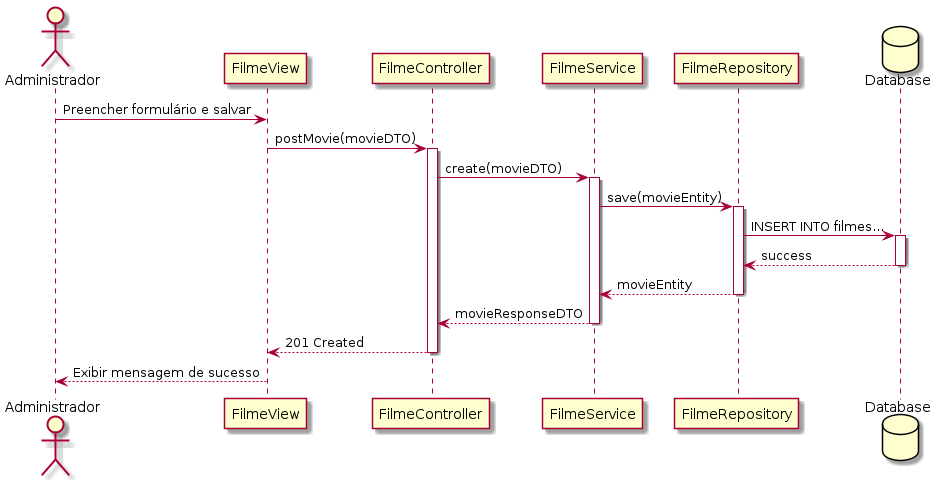

The diagram above was rendered by PlantUML. Its source (embedded in the PNG):
@startuml Diagrama de Sequência - Cadastrar Filme

actor "Administrador" as Admin
participant "FilmeView" as View
participant "FilmeController" as Ctrl
participant "FilmeService" as Svc
participant "FilmeRepository" as Repo
database "Database" as DB

Admin -> View : Preencher formulário e salvar
View -> Ctrl : postMovie(movieDTO)
activate Ctrl

Ctrl -> Svc : create(movieDTO)
activate Svc

Svc -> Repo : save(movieEntity)
activate Repo

Repo -> DB : INSERT INTO filmes...
activate DB
DB --> Repo : success
deactivate DB

Repo --> Svc : movieEntity
deactivate Repo

Svc --> Ctrl : movieResponseDTO
deactivate Svc

Ctrl --> View : 201 Created
deactivate Ctrl

View --> Admin : Exibir mensagem de sucesso
@enduml